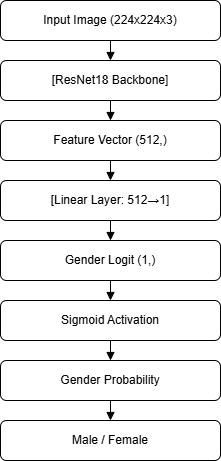

The diagram above was exported from draw.io. Its source (the exported page's mxGraphModel, read from the mxfile embedded in the PNG):
<mxGraphModel dx="1426" dy="743" grid="1" gridSize="10" guides="1" tooltips="1" connect="1" arrows="1" fold="1" page="1" pageScale="1" pageWidth="827" pageHeight="1169" math="0" shadow="0">
  <root>
    <mxCell id="0" />
    <mxCell id="1" parent="0" />
    <mxCell id="2" value="Input Image (224x224x3)" style="rounded=1;whiteSpace=wrap;html=1;" parent="1" vertex="1">
      <mxGeometry x="300" y="40" width="220" height="40" as="geometry" />
    </mxCell>
    <mxCell id="3" value="[ResNet18 Backbone]" style="rounded=1;whiteSpace=wrap;html=1;" parent="1" vertex="1">
      <mxGeometry x="300" y="100" width="220" height="40" as="geometry" />
    </mxCell>
    <mxCell id="e1" style="endArrow=block;html=1;" parent="1" source="2" target="3" edge="1">
      <mxGeometry relative="1" as="geometry" />
    </mxCell>
    <mxCell id="4" value="Feature Vector (512,)" style="rounded=1;whiteSpace=wrap;html=1;" parent="1" vertex="1">
      <mxGeometry x="300" y="160" width="220" height="40" as="geometry" />
    </mxCell>
    <mxCell id="e2" style="endArrow=block;html=1;" parent="1" source="3" target="4" edge="1">
      <mxGeometry relative="1" as="geometry" />
    </mxCell>
    <mxCell id="5" value="[Linear Layer: 512→1]" style="rounded=1;whiteSpace=wrap;html=1;" parent="1" vertex="1">
      <mxGeometry x="300" y="220" width="220" height="40" as="geometry" />
    </mxCell>
    <mxCell id="e3" style="endArrow=block;html=1;" parent="1" source="4" target="5" edge="1">
      <mxGeometry relative="1" as="geometry" />
    </mxCell>
    <mxCell id="6" value="Gender Logit (1,)" style="rounded=1;whiteSpace=wrap;html=1;" parent="1" vertex="1">
      <mxGeometry x="300" y="280" width="220" height="40" as="geometry" />
    </mxCell>
    <mxCell id="e4" style="endArrow=block;html=1;" parent="1" source="5" target="6" edge="1">
      <mxGeometry relative="1" as="geometry" />
    </mxCell>
    <mxCell id="7" value="Sigmoid Activation" style="rounded=1;whiteSpace=wrap;html=1;" parent="1" vertex="1">
      <mxGeometry x="300" y="340" width="220" height="40" as="geometry" />
    </mxCell>
    <mxCell id="e5" style="endArrow=block;html=1;" parent="1" source="6" target="7" edge="1">
      <mxGeometry relative="1" as="geometry" />
    </mxCell>
    <mxCell id="8" value="Gender Probability" style="rounded=1;whiteSpace=wrap;html=1;" parent="1" vertex="1">
      <mxGeometry x="300" y="400" width="220" height="40" as="geometry" />
    </mxCell>
    <mxCell id="e6" style="endArrow=block;html=1;" parent="1" source="7" target="8" edge="1">
      <mxGeometry relative="1" as="geometry" />
    </mxCell>
    <mxCell id="9" value="Male / Female" style="rounded=1;whiteSpace=wrap;html=1;" parent="1" vertex="1">
      <mxGeometry x="300" y="460" width="220" height="40" as="geometry" />
    </mxCell>
    <mxCell id="e7" style="endArrow=block;html=1;" parent="1" source="8" target="9" edge="1">
      <mxGeometry relative="1" as="geometry" />
    </mxCell>
  </root>
</mxGraphModel>